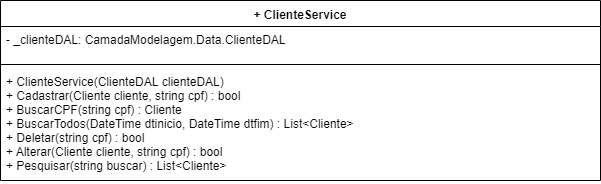

The diagram above was exported from draw.io. Its source (the exported page's mxGraphModel, read from the mxfile embedded in the PNG):
<mxGraphModel dx="984" dy="349" grid="1" gridSize="10" guides="1" tooltips="1" connect="1" arrows="1" fold="1" page="1" pageScale="1" pageWidth="1169" pageHeight="827" math="0" shadow="0">
  <root>
    <mxCell id="0" />
    <mxCell id="1" parent="0" />
    <mxCell id="MYMX8F3CuHnzxPZbWVWI-5" value="+ ClienteService" style="swimlane;fontStyle=1;align=center;verticalAlign=top;childLayout=stackLayout;horizontal=1;startSize=26;horizontalStack=0;resizeParent=1;resizeParentMax=0;resizeLast=0;collapsible=1;marginBottom=0;" vertex="1" parent="1">
      <mxGeometry x="10" y="70" width="600" height="180" as="geometry" />
    </mxCell>
    <mxCell id="MYMX8F3CuHnzxPZbWVWI-6" value="- _clienteDAL: CamadaModelagem.Data.ClienteDAL" style="text;strokeColor=none;fillColor=none;align=left;verticalAlign=top;spacingLeft=4;spacingRight=4;overflow=hidden;rotatable=0;points=[[0,0.5],[1,0.5]];portConstraint=eastwest;" vertex="1" parent="MYMX8F3CuHnzxPZbWVWI-5">
      <mxGeometry y="26" width="600" height="34" as="geometry" />
    </mxCell>
    <mxCell id="MYMX8F3CuHnzxPZbWVWI-7" value="" style="line;strokeWidth=1;fillColor=none;align=left;verticalAlign=middle;spacingTop=-1;spacingLeft=3;spacingRight=3;rotatable=0;labelPosition=right;points=[];portConstraint=eastwest;" vertex="1" parent="MYMX8F3CuHnzxPZbWVWI-5">
      <mxGeometry y="60" width="600" height="8" as="geometry" />
    </mxCell>
    <mxCell id="MYMX8F3CuHnzxPZbWVWI-8" value="+ ClienteService(ClienteDAL clienteDAL)&#10;+ Cadastrar(Cliente cliente, string cpf) : bool&#10;+ BuscarCPF(string cpf) : Cliente&#10;+ BuscarTodos(DateTime dtinicio, DateTime dtfim) : List&lt;Cliente&gt;&#10;+ Deletar(string cpf) : bool&#10;+ Alterar(Cliente cliente, string cpf) : bool&#10;+ Pesquisar(string buscar) : List&lt;Cliente&gt;&#10;" style="text;strokeColor=none;fillColor=none;align=left;verticalAlign=top;spacingLeft=4;spacingRight=4;overflow=hidden;rotatable=0;points=[[0,0.5],[1,0.5]];portConstraint=eastwest;" vertex="1" parent="MYMX8F3CuHnzxPZbWVWI-5">
      <mxGeometry y="68" width="600" height="112" as="geometry" />
    </mxCell>
  </root>
</mxGraphModel>